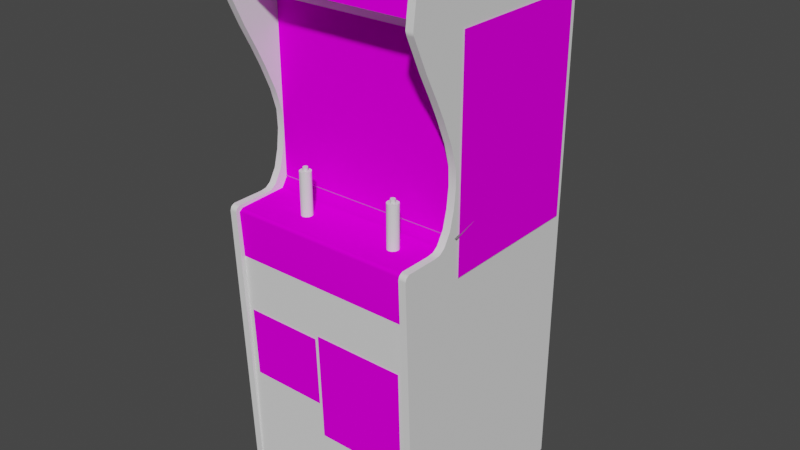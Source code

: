 # Source: warrior.blend  (saved by Blender 2.93.20; exported with 4.5.12 LTS)
import bpy
from mathutils import Matrix  # noqa: F401  (used for matrix-valued properties, if any)

bpy.ops.wm.read_factory_settings(use_empty=True)
scene = bpy.context.scene
scene.name = 'Scene'

# ---- images (referenced by path relative to the original .blend; pixels are not part of the script)
import os
ASSET_DIR = os.environ.get("B2B_ASSET_DIR", "")  # directory of the original .blend (textures are referenced by path, not embedded)
HERE = os.path.dirname(os.path.abspath(__file__))  # packed textures are extracted next to this script under _unpacked/

def load_image(name, relpath, width, height, colorspace="sRGB"):
    """Load a texture the original file referenced (path relative to the .blend, or extracted next to this script)."""
    p = next((c for c in (os.path.join(HERE, relpath), os.path.join(ASSET_DIR, relpath)) if relpath and os.path.exists(c)), "")
    if p:
        img = bpy.data.images.load(p, check_existing=True)
        img.name = name
    else:  # same state as the original file: an image datablock whose file is absent (Cycles renders it pink)
        img = bpy.data.images.new(name, width, height)
        img.source = "FILE"
        img.filepath = "//" + (relpath or name)
    img.colorspace_settings.name = colorspace
    return img
img_01warriormarqueemap_tiff = load_image('01warriormarqueemap.TIFF', '01warriormarqueemap.TIFF', 1024, 1024, 'sRGB')
img_02warriorsnapmap_tiff = load_image('02warriorsnapmap.TIFF', '02warriorsnapmap.TIFF', 1024, 1024, 'sRGB')
img_warriorbezelmap_tiff = load_image('warriorbezelmap.TIFF', 'warriorbezelmap.TIFF', 1024, 1024, 'sRGB')
img_warriormultimap_tiff = load_image('warriormultimap.TIFF', 'warriormultimap.TIFF', 1024, 1024, 'sRGB')
img_warriorsideartmap_tiff = load_image('warriorsideartmap.TIFF', 'warriorsideartmap.TIFF', 1024, 1024, 'sRGB')

# ---- materials (node trees are filled in below, after node groups)
mat_01warriormarqueemat = bpy.data.materials.new('01warriormarqueemat')
mat_01warriormarqueemat.use_transparent_shadow = False
mat_01warriormarqueemat.roughness = 0.8807
mat_01warriormarqueemat.specular_intensity = 0.0
mat_02warriorsnapmat = bpy.data.materials.new('02warriorsnapmat')
mat_02warriorsnapmat.use_transparent_shadow = False
mat_02warriorsnapmat.roughness = 0.8807
mat_02warriorsnapmat.specular_intensity = 0.0
mat_warriorbezelmat = bpy.data.materials.new('warriorbezelmat')
mat_warriorbezelmat.use_transparent_shadow = False
mat_warriorbezelmat.roughness = 0.8807
mat_warriorbezelmat.specular_intensity = 0.0
mat_warriorblack = bpy.data.materials.new('warriorblack')
mat_warriorblack.use_transparent_shadow = False
mat_warriorblack.roughness = 0.8807
mat_warriorblack.specular_intensity = 0.0
mat_warriormultimat = bpy.data.materials.new('warriormultimat')
mat_warriormultimat.use_transparent_shadow = False
mat_warriormultimat.roughness = 0.8807
mat_warriormultimat.specular_intensity = 0.0
mat_warriorwhite = bpy.data.materials.new('warriorwhite')
mat_warriorwhite.use_transparent_shadow = False
mat_warriorwhite.roughness = 0.8807
mat_warriorwhite.specular_intensity = 0.0
mat_warriorglassmat = bpy.data.materials.new('warriorglassmat')
mat_warriorglassmat.use_transparent_shadow = False
mat_warriorglassmat.roughness = 0.8539
mat_warriorglassmat.specular_intensity = 0.3569
mat_warriorred = bpy.data.materials.new('warriorred')
mat_warriorred.use_transparent_shadow = False
mat_warriorred.roughness = 0.7615
mat_warriorred.specular_intensity = 0.3922
mat_warriorsideartmat = bpy.data.materials.new('warriorsideartmat')
mat_warriorsideartmat.use_transparent_shadow = False
mat_warriorsideartmat.roughness = 0.8807
mat_warriorsideartmat.specular_intensity = 0.0

# ---- node groups
ng_auto_smooth = bpy.data.node_groups.new('Auto Smooth', 'GeometryNodeTree')
_s = ng_auto_smooth.interface.new_socket(name='Geometry', in_out='OUTPUT', socket_type='NodeSocketGeometry')
_s = ng_auto_smooth.interface.new_socket(name='Geometry', in_out='INPUT', socket_type='NodeSocketGeometry')
_s = ng_auto_smooth.interface.new_socket(name='Angle', in_out='INPUT', socket_type='NodeSocketFloat')
_s.subtype = 'ANGLE'
_s.min_value = 0.0
_s.max_value = 3.142
ng_auto_smooth.is_modifier = True
_N = ng_auto_smooth.nodes; _L = ng_auto_smooth.links
n0 = _N.new('NodeGroupOutput'); n0.name = 'Group Output'; n0.location = (480, -100)
n1 = _N.new('NodeGroupInput'); n1.name = 'Group Input'; n1.location = (-420, -300)
n2 = _N.new('NodeGroupInput'); n2.name = 'Group Input.001'; n2.location = (-60, -100)
n3 = _N.new('GeometryNodeSetShadeSmooth'); n3.name = 'Set Shade Smooth'; n3.location = (120, -100)
n3.domain = 'EDGE'
n4 = _N.new('GeometryNodeSetShadeSmooth'); n4.name = 'Set Shade Smooth.001'; n4.location = (300, -100)
n5 = _N.new('GeometryNodeInputMeshEdgeAngle'); n5.name = 'Edge Angle'; n5.location = (-420, -220)
n6 = _N.new('GeometryNodeInputEdgeSmooth'); n6.name = 'Is Edge Smooth'; n6.location = (-60, -160)
n7 = _N.new('GeometryNodeInputShadeSmooth'); n7.name = 'Is Face Smooth'; n7.location = (-240, -340)
n8 = _N.new('FunctionNodeBooleanMath'); n8.name = 'Boolean Math'; n8.location = (-60, -220)
n9 = _N.new('FunctionNodeCompare'); n9.name = 'Compare'; n9.location = (-240, -180)
n9.operation = 'LESS_EQUAL'
_L.new(n5.outputs[0], n9.inputs[0])
_L.new(n4.outputs[0], n0.inputs[0])
_L.new(n1.outputs[1], n9.inputs[1])
_L.new(n9.outputs[0], n8.inputs[0])
_L.new(n7.outputs[0], n8.inputs[1])
_L.new(n2.outputs[0], n3.inputs[0])
_L.new(n6.outputs[0], n3.inputs[1])
_L.new(n3.outputs[0], n4.inputs[0])
_L.new(n8.outputs[0], n3.inputs[2])
n0.is_active_output = True

# ---- material node trees
mat_01warriormarqueemat.use_nodes = True; mat_01warriormarqueemat.node_tree.nodes.clear()
_N = mat_01warriormarqueemat.node_tree.nodes; _L = mat_01warriormarqueemat.node_tree.links
n0 = _N.new('ShaderNodeBsdfPrincipled'); n0.name = 'Principled BSDF'; n0.location = (10, 300)
n0.distribution = 'GGX'
n0.subsurface_method = 'BURLEY'
n0.inputs[2].default_value = 0.8807
n0.inputs[3].default_value = 1.45
n0.inputs[13].default_value = 0.0
n0.inputs[27].default_value = (0.0, 0.0, 0.0, 1.0)
n0.inputs[28].default_value = 1.0
n1 = _N.new('ShaderNodeOutputMaterial'); n1.name = 'Material Output'; n1.location = (300, 300)
n2 = _N.new('ShaderNodeTexImage'); n2.name = 'Image Texture'; n2.location = (-300, 600)
n2.image = img_01warriormarqueemap_tiff
_L.new(n0.outputs[0], n1.inputs[0])
_L.new(n2.outputs[0], n0.inputs[0])
n1.is_active_output = True
mat_02warriorsnapmat.use_nodes = True; mat_02warriorsnapmat.node_tree.nodes.clear()
_N = mat_02warriorsnapmat.node_tree.nodes; _L = mat_02warriorsnapmat.node_tree.links
n0 = _N.new('ShaderNodeBsdfPrincipled'); n0.name = 'Principled BSDF'; n0.location = (10, 300)
n0.distribution = 'GGX'
n0.subsurface_method = 'BURLEY'
n0.inputs[2].default_value = 0.8807
n0.inputs[3].default_value = 1.45
n0.inputs[13].default_value = 0.0
n0.inputs[27].default_value = (0.0, 0.0, 0.0, 1.0)
n0.inputs[28].default_value = 1.0
n1 = _N.new('ShaderNodeOutputMaterial'); n1.name = 'Material Output'; n1.location = (300, 300)
n2 = _N.new('ShaderNodeTexImage'); n2.name = 'Image Texture'; n2.location = (-300, 600)
n2.image = img_02warriorsnapmap_tiff
_L.new(n0.outputs[0], n1.inputs[0])
_L.new(n2.outputs[0], n0.inputs[0])
n1.is_active_output = True
mat_warriorbezelmat.use_nodes = True; mat_warriorbezelmat.node_tree.nodes.clear()
_N = mat_warriorbezelmat.node_tree.nodes; _L = mat_warriorbezelmat.node_tree.links
n0 = _N.new('ShaderNodeBsdfPrincipled'); n0.name = 'Principled BSDF'; n0.location = (10, 300)
n0.distribution = 'GGX'
n0.subsurface_method = 'BURLEY'
n0.inputs[2].default_value = 0.8807
n0.inputs[3].default_value = 1.45
n0.inputs[13].default_value = 0.0
n0.inputs[27].default_value = (0.0, 0.0, 0.0, 1.0)
n0.inputs[28].default_value = 1.0
n1 = _N.new('ShaderNodeOutputMaterial'); n1.name = 'Material Output'; n1.location = (300, 300)
n2 = _N.new('ShaderNodeTexImage'); n2.name = 'Image Texture'; n2.location = (-300, 600)
n2.image = img_warriorbezelmap_tiff
_L.new(n0.outputs[0], n1.inputs[0])
_L.new(n2.outputs[0], n0.inputs[0])
n1.is_active_output = True
mat_warriorblack.use_nodes = True; mat_warriorblack.node_tree.nodes.clear()
_N = mat_warriorblack.node_tree.nodes; _L = mat_warriorblack.node_tree.links
n0 = _N.new('ShaderNodeBsdfPrincipled'); n0.name = 'Principled BSDF'; n0.location = (10, 300)
n0.distribution = 'GGX'
n0.subsurface_method = 'BURLEY'
n0.inputs[2].default_value = 0.8807
n0.inputs[3].default_value = 1.45
n0.inputs[13].default_value = 0.0
n0.inputs[27].default_value = (0.0, 0.0, 0.0, 1.0)
n0.inputs[28].default_value = 1.0
n1 = _N.new('ShaderNodeOutputMaterial'); n1.name = 'Material Output'; n1.location = (300, 300)
_L.new(n0.outputs[0], n1.inputs[0])
n1.is_active_output = True
mat_warriormultimat.use_nodes = True; mat_warriormultimat.node_tree.nodes.clear()
_N = mat_warriormultimat.node_tree.nodes; _L = mat_warriormultimat.node_tree.links
n0 = _N.new('ShaderNodeBsdfPrincipled'); n0.name = 'Principled BSDF'; n0.location = (10, 300)
n0.distribution = 'GGX'
n0.subsurface_method = 'BURLEY'
n0.inputs[2].default_value = 0.8807
n0.inputs[3].default_value = 1.45
n0.inputs[13].default_value = 0.0
n0.inputs[27].default_value = (0.0, 0.0, 0.0, 1.0)
n0.inputs[28].default_value = 1.0
n1 = _N.new('ShaderNodeOutputMaterial'); n1.name = 'Material Output'; n1.location = (300, 300)
n2 = _N.new('ShaderNodeTexImage'); n2.name = 'Image Texture'; n2.location = (-300, 600)
n2.image = img_warriormultimap_tiff
_L.new(n0.outputs[0], n1.inputs[0])
_L.new(n2.outputs[0], n0.inputs[0])
n1.is_active_output = True
mat_warriorwhite.use_nodes = True; mat_warriorwhite.node_tree.nodes.clear()
_N = mat_warriorwhite.node_tree.nodes; _L = mat_warriorwhite.node_tree.links
n0 = _N.new('ShaderNodeBsdfPrincipled'); n0.name = 'Principled BSDF'; n0.location = (10, 300)
n0.distribution = 'GGX'
n0.subsurface_method = 'BURLEY'
n0.inputs[2].default_value = 0.8807
n0.inputs[3].default_value = 1.45
n0.inputs[13].default_value = 0.0
n0.inputs[27].default_value = (0.0, 0.0, 0.0, 1.0)
n0.inputs[28].default_value = 1.0
n1 = _N.new('ShaderNodeOutputMaterial'); n1.name = 'Material Output'; n1.location = (300, 300)
_L.new(n0.outputs[0], n1.inputs[0])
n1.is_active_output = True
mat_warriorglassmat.use_nodes = True; mat_warriorglassmat.node_tree.nodes.clear()
_N = mat_warriorglassmat.node_tree.nodes; _L = mat_warriorglassmat.node_tree.links
n0 = _N.new('ShaderNodeBsdfPrincipled'); n0.name = 'Principled BSDF'; n0.location = (10, 300)
n0.distribution = 'GGX'
n0.subsurface_method = 'BURLEY'
n0.inputs[2].default_value = 0.8539
n0.inputs[3].default_value = 1.45
n0.inputs[4].default_value = 0.15
n0.inputs[13].default_value = 0.3569
n0.inputs[27].default_value = (0.0, 0.0, 0.0, 1.0)
n0.inputs[28].default_value = 1.0
n1 = _N.new('ShaderNodeOutputMaterial'); n1.name = 'Material Output'; n1.location = (300, 300)
_L.new(n0.outputs[0], n1.inputs[0])
n1.is_active_output = True
mat_warriorred.use_nodes = True; mat_warriorred.node_tree.nodes.clear()
_N = mat_warriorred.node_tree.nodes; _L = mat_warriorred.node_tree.links
n0 = _N.new('ShaderNodeBsdfPrincipled'); n0.name = 'Principled BSDF'; n0.location = (10, 300)
n0.distribution = 'GGX'
n0.subsurface_method = 'BURLEY'
n0.inputs[2].default_value = 0.7615
n0.inputs[3].default_value = 1.45
n0.inputs[13].default_value = 0.3922
n0.inputs[27].default_value = (0.0, 0.0, 0.0, 1.0)
n0.inputs[28].default_value = 1.0
n1 = _N.new('ShaderNodeOutputMaterial'); n1.name = 'Material Output'; n1.location = (300, 300)
_L.new(n0.outputs[0], n1.inputs[0])
n1.is_active_output = True
mat_warriorsideartmat.use_nodes = True; mat_warriorsideartmat.node_tree.nodes.clear()
_N = mat_warriorsideartmat.node_tree.nodes; _L = mat_warriorsideartmat.node_tree.links
n0 = _N.new('ShaderNodeBsdfPrincipled'); n0.name = 'Principled BSDF'; n0.location = (10, 300)
n0.distribution = 'GGX'
n0.subsurface_method = 'BURLEY'
n0.inputs[2].default_value = 0.8807
n0.inputs[3].default_value = 1.45
n0.inputs[13].default_value = 0.0
n0.inputs[27].default_value = (0.0, 0.0, 0.0, 1.0)
n0.inputs[28].default_value = 1.0
n1 = _N.new('ShaderNodeOutputMaterial'); n1.name = 'Material Output'; n1.location = (300, 300)
n2 = _N.new('ShaderNodeTexImage'); n2.name = 'Image Texture'; n2.location = (-300, 600)
n2.image = img_warriorsideartmap_tiff
_L.new(n0.outputs[0], n1.inputs[0])
_L.new(n2.outputs[0], n0.inputs[0])
n1.is_active_output = True

# ---- world
world_world = bpy.data.worlds.new('World'); scene.world = world_world
world_world.use_nodes = True; world_world.node_tree.nodes.clear()
_N = world_world.node_tree.nodes; _L = world_world.node_tree.links
n0 = _N.new('ShaderNodeOutputWorld'); n0.name = 'World Output'; n0.location = (300, 300)
n1 = _N.new('ShaderNodeBackground'); n1.name = 'Background'; n1.location = (10, 300)
n1.inputs[0].default_value = (0.05088, 0.05088, 0.05088, 1.0)
_L.new(n1.outputs[0], n0.inputs[0])
n0.is_active_output = True
world_world.color = (0.05088, 0.05088, 0.05088)
world_world.use_sun_shadow = False
world_world.sun_shadow_jitter_overblur = 0.0

# ---- meshes
me_warrior = bpy.data.meshes.new('warrior')
me_warrior.from_pydata([(-0.3119, 0.4947, 0.1264), (0.2936, 0.4947, 0.1264), (0.2936, 0.6078, 0.1108), (-0.3119, 0.6078, 0.1108), (0.2772, -0.1486, -0.4787), (-0.3043, -0.1486, -0.4787), (-0.3043, -0.1995, -0.1128), (0.2772, -0.1995, -0.1128), (-0.317, -0.1511, -0.01975), (0.2925, -0.1511, -0.01975), (0.2925, 0.4533, -0.01684), (-0.317, 0.4533, -0.01684), (0.295, -1.101, 0.141), (0.2947, -0.3013, 0.1606), (0.2845, -1.101, -0.5245), (0.2845, -1.101, 0.1439), (0.2845, -0.1555, 0.1814), (0.3074, -1.101, 0.1439), (-0.305, -1.101, 0.1439), (-0.305, -1.101, -0.5245), (-0.3235, -1.1, -0.5027), (-0.3148, 0.5249, -0.5107), (-0.305, 0.1551, 0.004253), (-0.305, -0.122, 0.02571), (0.2845, 0.1551, 0.004253), (0.2845, -0.122, 0.02571), (0.3019, -1.1, -0.5027), (-0.3174, -1.101, 0.141), (-0.3148, 0.6078, 0.1108), (0.2947, 0.6078, 0.1108), (0.3019, 0.5249, -0.5107), (0.2889, -0.3257, -0.4787), (-0.2988, -0.3257, -0.4787), (-0.2988, -0.453, -0.008111), (0.2889, -0.453, -0.008111), (-0.3123, 0.2933, -0.4878), (0.2896, 0.2933, -0.4878), (0.2896, 0.3042, -0.02957), (-0.3123, 0.3042, -0.02957), (0.2845, 0.0318, -0.01757), (-0.305, -0.1555, 0.1814), (-0.305, -0.1377, 0.06462), (-0.305, 0.2304, 0.03662), (0.3019, 0.4947, 0.1264), (-0.3123, 0.4947, 0.1264), (-0.3123, 0.4107, -0.03175), (0.3019, 0.4107, -0.03175), (-0.1323, -0.1497, 0.09299), (-0.1235, -0.1497, 0.09044), (-0.1414, -0.1497, 0.05953), (-0.1479, -0.1497, 0.06608), (-0.1479, -0.01366, 0.06608), (0.1772, -0.1497, 0.05698), (0.1685, -0.1497, 0.05953), (0.1863, -0.1497, 0.09044), (0.1928, -0.1497, 0.08389), (-0.1323, -0.01366, 0.05698), (-0.1235, -0.01366, 0.05953), (-0.1235, -0.1497, 0.05953), (-0.1479, -0.01366, 0.08389), (-0.1504, -0.01366, 0.0748), (-0.1504, -0.1497, 0.0748), (0.1685, -0.01366, 0.09044), (0.1619, -0.01366, 0.08389), (0.1619, -0.1497, 0.08389), (0.1954, -0.01366, 0.0748), (0.3074, -0.03039, -0.01029), (0.2845, -0.03039, -0.01029), (0.3074, -0.1377, 0.1672), (0.3074, -0.1377, 0.06462), (0.2845, -0.1377, 0.06462), (0.2845, 0.2304, 0.03662), (-0.305, 0.08889, -0.01502), (-0.305, 0.0318, -0.01757), (-0.117, -0.01366, 0.08389), (0.1772, -0.01366, 0.05698), (0.1928, -0.01366, 0.08389), (-0.305, 0.6278, 0.1184), (-0.305, 0.4795, 0.1563), (0.2845, 0.5387, -0.5314), (0.2845, 0.6278, 0.1184), (0.3074, 0.6278, 0.1184), (0.3074, 0.4795, 0.1563), (0.2845, 0.6046, 0.1395), (0.3074, 0.2918, 0.0668), (0.2845, 0.4795, 0.1563), (-0.117, -0.1497, 0.06608), (0.1685, -0.1497, 0.09044), (0.3074, 0.08889, -0.01502), (0.2845, 0.08889, -0.01502), (-0.305, 0.2918, 0.0668), (-0.3279, 0.4795, 0.1563), (-0.3279, -0.122, 0.02571), (-0.3279, -0.1377, 0.06462), (-0.305, 0.5387, -0.5314), (0.3074, 0.5387, -0.5314), (0.2845, -0.08421, 0.003526), (-0.3279, -0.1377, 0.1672), (0.2845, -0.1377, 0.1672), (0.3074, -0.1555, 0.1814), (-0.3279, -0.03039, -0.01029), (-0.305, -0.03039, -0.01029), (-0.1323, -0.138, 0.06717), (-0.1377, -0.138, 0.06935), (-0.1323, -0.138, 0.0828), (-0.1268, -0.138, 0.08026), (-0.1268, -0.002022, 0.08026), (-0.1403, -0.138, 0.0748), (-0.305, -0.08421, 0.003526), (-0.1479, -0.1497, 0.08389), (0.1954, -0.1497, 0.0748), (0.1928, -0.1497, 0.06608), (0.1928, -0.01366, 0.06608), (-0.1268, -0.002022, 0.06935), (-0.1377, -0.002022, 0.06935), (-0.305, 0.3635, 0.1046), (0.2845, 0.4664, 0.1526), (0.2845, 0.3635, 0.1046), (-0.117, -0.1497, 0.08389), (-0.1144, -0.1497, 0.0748), (0.1619, -0.1497, 0.06608), (0.1594, -0.1497, 0.0748), (0.1594, -0.01366, 0.0748), (-0.1323, -0.01366, 0.09299), (-0.1414, -0.01366, 0.09044), (-0.1414, -0.1497, 0.09044), (-0.1414, -0.01366, 0.05953), (0.1863, -0.01366, 0.05953), (0.1619, -0.01366, 0.06608), (-0.117, -0.01366, 0.06608), (0.1863, -0.01366, 0.09044), (0.1772, -0.01366, 0.09299), (0.1772, -0.1497, 0.09299), (-0.1246, -0.138, 0.0748), (-0.1268, -0.138, 0.06935), (-0.1377, -0.138, 0.08026), (0.3074, 0.4664, 0.1526), (-0.305, 0.4664, 0.1526), (0.3074, 0.6206, 0.1323), (-0.305, 0.6046, 0.1395), (-0.305, 0.6206, 0.1323), (-0.305, -0.1348, 0.04316), (0.2845, 0.6206, 0.1323), (-0.305, -0.1377, 0.1672), (0.3074, -0.1446, 0.1777), (0.2845, -0.1348, 0.04316), (0.1863, -0.1497, 0.05953), (-0.1323, -0.1497, 0.05698), (-0.1377, -0.002022, 0.08026), (-0.1246, -0.002022, 0.0748), (0.2845, 0.2918, 0.0668), (0.2845, -0.1446, 0.1777), (0.1685, -0.01366, 0.05953), (-0.1144, -0.01366, 0.0748), (-0.1235, -0.01366, 0.09044), (-0.1403, -0.002022, 0.0748), (-0.1323, -0.002022, 0.0828), (-0.1323, -0.002022, 0.06717), (-0.305, -0.1446, 0.1777), (0.2943, -0.1438, -0.0008377), (-0.3188, -0.1438, -0.0008377), (-0.3163, -0.1489, 0.1559), (0.2947, -0.1137, -0.01975), (-0.3185, -0.1137, -0.01975), (-0.3159, -0.158, 0.169), (0.2947, -0.158, 0.169), (-0.3177, -0.3013, 0.1606), (-0.3017, 0.2965, -0.4787), (0.2929, 0.01725, -0.4787), (-0.3017, 0.01725, -0.4787), (-0.3017, -0.262, -0.4787), (0.2841, -0.08021, -0.03866), (0.2841, 0.3009, -0.02884), (0.2841, 0.3009, -0.502), (-0.3014, 0.3009, -0.02884), (-0.3014, -0.08021, -0.03866), (-0.3014, 0.006342, -0.502), (-0.3014, -0.3126, -0.02884), (-0.3014, -0.3126, -0.502), (-0.3014, 0.007069, -0.502), (0.2841, -0.07948, -0.03866), (0.2841, 0.007069, -0.502), (0.2841, -0.3126, -0.502), (0.2841, 0.006342, -0.502), (-0.3014, 0.3009, -0.502), (-0.02644, -0.809, 0.1486), (0.2652, -0.809, 0.1486), (0.2652, -0.4599, 0.1599), (-0.02644, -0.4599, 0.1599), (0.2929, 0.2965, -0.4787), (0.2929, -0.262, -0.4787), (-0.3014, -0.07948, -0.03866), (0.2841, -0.3126, -0.02884), (-0.2861, -0.6984, 0.1512), (-0.03662, -0.6984, 0.1512), (-0.03662, -0.4733, 0.1599), (-0.2861, -0.4733, 0.1599), (0.2939, -0.1489, 0.1559), (-0.3279, 0.1551, 0.004253), (-0.3279, 0.6278, 0.1184), (-0.3279, 0.5387, -0.5314), (-0.3279, -1.101, 0.1439), (0.3074, 0.1551, 0.004253), (0.3074, -0.122, 0.02571), (0.3074, -1.101, -0.5245), (-0.3279, -1.101, -0.5245), (-0.3279, 0.0318, -0.01757), (0.3074, -0.08421, 0.003526), (-0.3279, -0.1555, 0.1814), (0.3074, 0.2304, 0.03662), (-0.3279, 0.2304, 0.03662), (0.3074, 0.0318, -0.01757), (-0.3279, -0.08421, 0.003526), (-0.3279, 0.3635, 0.1046), (-0.3279, 0.4664, 0.1526), (0.3074, 0.3635, 0.1046), (-0.3279, 0.08889, -0.01502), (0.3074, 0.6046, 0.1395), (0.3074, -0.1348, 0.04316), (-0.3279, 0.6046, 0.1395), (-0.3279, -0.1348, 0.04316), (-0.3279, 0.6206, 0.1323), (-0.3279, 0.2918, 0.0668), (-0.3279, -0.1446, 0.1777), (-0.3275, -0.1111, -0.0172), (0.3147, -0.1111, -0.0172), (0.2939, 0.0198, -0.4838), (-0.3068, 0.0198, -0.4838), (0.1827, -0.138, 0.06935), (0.1772, -0.002022, 0.0828), (0.1718, -0.138, 0.08026), (0.1772, -0.138, 0.06717), (0.1718, -0.138, 0.06935), (0.1718, -0.002022, 0.06935), (0.1827, -0.138, 0.08026), (0.1852, -0.138, 0.0748), (0.1696, -0.138, 0.0748), (0.1718, -0.002022, 0.08026), (0.1827, -0.002022, 0.08026), (0.1827, -0.002022, 0.06935), (0.1772, -0.138, 0.0828), (0.1696, -0.002022, 0.0748), (0.1852, -0.002022, 0.0748), (0.1772, -0.002022, 0.06717), (-0.329, 0.4435, -0.03248), (-0.329, 0.4435, -0.5114), (-0.329, -0.234, -0.5114), (-0.329, -0.234, -0.03248), (0.311, 0.4435, -0.03248), (0.311, -0.234, -0.03248), (0.311, -0.234, -0.5114), (0.311, 0.4435, -0.5114)], [], [(10, 11, 8, 9), (70, 98, 68, 69), (107, 135, 148, 155), (30, 26, 20, 21), (79, 14, 15), (18, 19, 94), (137, 78, 91, 214), (30, 21, 28, 29), (94, 77, 22), (18, 94, 23), (24, 80, 79), (25, 79, 15), (201, 205, 19, 18), (94, 19, 205, 200), (166, 13, 165, 164), (238, 229, 240, 234), (45, 46, 43, 44), (94, 101, 108), (67, 39, 79), (16, 70, 15), (40, 18, 41), (24, 71, 80), (77, 90, 42), (242, 238, 234, 235), (166, 27, 12, 13), (99, 144, 151, 16), (75, 127, 146, 52), (246, 247, 244, 245), (157, 113, 134, 102), (105, 133, 149, 106), (65, 76, 55, 110), (168, 189, 167, 169), (229, 237, 230, 240), (82, 217, 83, 85), (94, 108, 23), (94, 72, 73), (76, 130, 54, 55), (112, 75, 63, 76), (6, 7, 4, 5), (237, 241, 236, 230), (37, 38, 35, 36), (235, 228, 239, 242), (51, 126, 49, 50), (90, 115, 213, 222), (15, 14, 204, 17), (219, 91, 78, 139), (66, 211, 39, 67), (33, 34, 31, 32), (67, 96, 207, 66), (48, 118, 74, 154), (95, 204, 14, 79), (153, 74, 118, 119), (25, 96, 79), (93, 97, 143, 41), (170, 190, 168, 169), (150, 71, 209, 84), (239, 233, 237, 238), (57, 129, 86, 58), (100, 212, 108, 101), (77, 94, 200, 199), (198, 216, 72, 22), (84, 215, 117, 150), (101, 73, 206, 100), (111, 146, 127, 112), (203, 207, 96, 25), (117, 116, 80), (23, 108, 212, 92), (63, 122, 121, 64), (114, 157, 102, 103), (132, 54, 130, 131), (59, 123, 74), (187, 188, 185, 186), (75, 128, 63), (129, 56, 74), (63, 131, 76), (131, 62, 87, 132), (97, 223, 158, 143), (94, 22, 72), (222, 210, 42, 90), (125, 47, 123, 124), (77, 137, 115), (39, 89, 79), (89, 39, 211, 88), (77, 139, 78), (18, 40, 208, 201), (250, 251, 248, 249), (18, 23, 141), (53, 120, 128, 152), (85, 83, 80), (40, 41, 143), (228, 231, 243, 239), (16, 15, 17, 99), (145, 25, 15), (16, 98, 70), (89, 24, 79), (94, 73, 101), (122, 128, 120, 121), (152, 75, 52, 53), (96, 67, 79), (41, 141, 220, 93), (149, 113, 106), (112, 65, 110, 111), (83, 142, 80), (50, 61, 60, 51), (150, 117, 80), (124, 59, 109, 125), (69, 218, 145, 70), (77, 42, 22), (16, 151, 98), (92, 220, 141, 23), (199, 221, 140, 77), (77, 140, 139), (75, 152, 128), (114, 148, 106, 113), (51, 60, 59), (215, 136, 116, 117), (154, 123, 47, 48), (22, 42, 210, 198), (129, 153, 119, 86), (153, 129, 74), (131, 130, 76), (81, 95, 79, 80), (65, 112, 76), (56, 126, 51), (112, 127, 75), (129, 57, 56), (59, 124, 123), (113, 149, 133, 134), (128, 122, 63), (63, 62, 131), (123, 154, 74), (126, 56, 147, 49), (114, 155, 148), (58, 147, 56, 57), (148, 156, 106), (113, 157, 114), (40, 143, 158), (70, 145, 15), (216, 206, 73, 72), (195, 196, 193, 194), (232, 236, 241, 233), (116, 85, 80), (80, 142, 138, 81), (18, 141, 41), (77, 115, 90), (71, 150, 80), (77, 78, 137), (160, 159, 162, 163), (165, 197, 161, 164), (226, 227, 224, 225), (161, 197, 159, 160), (40, 158, 223, 208), (61, 109, 59, 60), (176, 184, 174, 175), (179, 191, 177, 178), (182, 192, 180, 181), (56, 51, 59, 74), (136, 82, 85, 116), (233, 243, 231, 232), (198, 199, 200), (92, 200, 201), (95, 81, 202), (17, 95, 203), (17, 204, 95), (200, 205, 201), (100, 206, 200), (95, 66, 207), (99, 17, 69), (208, 93, 201), (81, 84, 209), (198, 210, 199), (95, 88, 211), (92, 212, 200), (95, 207, 203), (213, 214, 199), (95, 202, 88), (81, 136, 215), (206, 216, 200), (81, 217, 82), (17, 203, 218), (91, 219, 199), (99, 69, 68), (220, 92, 201), (208, 97, 93), (216, 198, 200), (95, 211, 66), (212, 100, 200), (219, 221, 199), (222, 213, 199), (81, 209, 202), (208, 223, 97), (81, 138, 217), (99, 68, 144), (93, 220, 201), (214, 91, 199), (17, 218, 69), (81, 215, 84), (81, 82, 136), (210, 222, 199), (173, 183, 171, 172), (103, 107, 155, 114), (25, 145, 218, 203), (217, 138, 142, 83), (202, 209, 71, 24), (135, 104, 156, 148), (24, 89, 88, 202), (115, 137, 214, 213), (233, 241, 237), (242, 239, 238), (139, 140, 221, 219), (239, 243, 233), (106, 156, 104, 105), (237, 229, 238), (64, 87, 62, 63), (98, 151, 144, 68), (2, 3, 0, 1)])
me_warrior.polygons.foreach_set('use_smooth', [True] * 216)
me_warrior.polygons.foreach_set('material_index', [2, 3, 3, 3, 3, 3, 3, 3, 3, 3, 3, 3, 3, 3, 4, 7, 3, 3, 3, 3, 3, 3, 3, 7, 3, 3, 3, 8, 3, 3, 3, 4, 7, 3, 3, 3, 3, 3, 1, 7, 3, 7, 3, 3, 3, 3, 3, 3, 3, 3, 3, 3, 3, 3, 4, 3, 7, 3, 3, 3, 3, 3, 3, 3, 3, 3, 3, 3, 3, 3, 3, 4, 3, 3, 3, 3, 3, 3, 3, 3, 3, 3, 3, 3, 3, 8, 3, 3, 3, 3, 7, 3, 3, 3, 3, 3, 3, 3, 3, 3, 3, 3, 3, 3, 3, 3, 3, 3, 3, 3, 3, 3, 3, 3, 3, 3, 3, 3, 3, 3, 3, 3, 3, 3, 3, 3, 3, 3, 3, 3, 3, 3, 3, 3, 3, 3, 3, 3, 3, 4, 7, 3, 3, 3, 3, 3, 3, 4, 4, 6, 4, 3, 3, 4, 4, 4, 3, 3, 7, 5, 5, 5, 5, 5, 5, 5, 5, 5, 5, 5, 5, 5, 5, 5, 5, 5, 5, 5, 5, 5, 5, 5, 5, 5, 5, 5, 5, 5, 5, 5, 5, 5, 5, 5, 5, 5, 5, 5, 5, 4, 3, 3, 3, 3, 3, 3, 3, 7, 7, 3, 7, 3, 7, 3, 3, 0])
_uv = me_warrior.uv_layers.new(name='UVMap')
_uv.uv.foreach_set('vector', [1.011, 0.9996, -0.01072, 0.9996, -0.01072, -0.06653, 1.011, -0.06653, 2.872, -4.702, 13.13, -4.702, 13.13, -4.702, 2.872, -4.702, 0.2963, 0.2879, 0.3019, 0.2795, 0.3019, 0.4274, 0.2963, 0.433, 1.387, 0.7065, -0.2284, 0.7093, -0.2284, 1.005, 1.387, 1.005, -56.71, 62.94, -56.03, -101.0, 10.8, -101.0, 10.8, -101.0, -56.03, -101.0, -56.71, 62.94, 11.67, 55.68, 12.04, 56.99, 12.04, 56.99, 11.67, 55.68, 1.387, 0.7065, 1.387, 1.005, 1.471, 1.019, 1.471, 0.7261, -56.71, 62.94, 8.25, 71.85, -3.162, 24.56, 10.8, -101.0, -56.71, 62.94, -0.9987, -3.142, -3.162, 24.56, 8.25, 71.85, -56.71, 62.94, -0.9987, -3.142, -56.71, 62.94, 10.8, -101.0, 10.8, -101.0, -56.03, -101.0, -56.03, -101.0, 10.8, -101.0, -56.71, 62.94, -56.03, -101.0, -56.03, -101.0, -56.71, 62.94, 0.000447, 0.000447, 1.008, 0.000447, 1.008, 0.1428, 0.003238, 0.1428, 0.8209, 0.4274, 0.8126, 0.4246, 0.8126, 0.2767, 0.8209, 0.2795, 1.214, 1.016, 1.214, 0.7205, 1.357, 0.7233, 1.357, 1.019, -56.71, 62.94, -4.602, 5.995, -3.212, 0.6451, -4.602, 5.995, -5.333, 12.24, -56.71, 62.94, 14.55, -6.508, 2.872, -4.702, 10.8, -101.0, 14.55, -6.508, 10.8, -101.0, 2.872, -4.702, -3.162, 24.56, 0.06743, 32.07, 8.25, 71.85, 8.25, 71.85, 3.095, 38.25, 0.06743, 32.07, 0.8237, 0.433, 0.8209, 0.4274, 0.8209, 0.2795, 0.8237, 0.2879, 0.000447, 0.000447, 0.000447, -0.8396, 1.008, -0.8396, 1.008, 0.000447, 14.55, -6.508, 14.19, -5.394, 14.19, -5.394, 14.55, -6.508, 0.8126, 0.4442, 0.8265, 0.4414, 0.8265, 0.2935, 0.8126, 0.2963, 0.000447, 0.003238, 0.9996, 0.003238, 0.9996, 0.9996, 0.000447, 0.9996, 0.3102, 0.4442, 0.3186, 0.4414, 0.3186, 0.2935, 0.3102, 0.2963, 0.3186, 0.2795, 0.3214, 0.2879, 0.3214, 0.433, 0.3186, 0.4274, 0.8405, 0.4219, 0.8377, 0.4107, 0.8377, 0.2628, 0.8405, 0.2739, 0.98, 0.4888, 0.98, 0.7568, 0.000447, 0.7568, 0.000447, 0.4888, 0.8126, 0.4246, 0.8042, 0.4274, 0.8042, 0.2795, 0.8126, 0.2767, 12.04, 56.99, 10.39, 69.5, 10.39, 69.5, 12.04, 56.99, -56.71, 62.94, -3.212, 0.6451, -0.9987, -3.142, -56.71, 62.94, -5.073, 17.93, -5.333, 12.24, 0.8377, 0.4107, 0.8265, 0.3995, 0.8265, 0.2544, 0.8377, 0.2628, 0.8377, 0.433, 0.8126, 0.4442, 0.7875, 0.4107, 0.8377, 0.4107, 0.05068, 0.05068, 0.9493, 0.05068, 0.9493, 0.9493, 0.05068, 0.9493, 0.8042, 0.4274, 0.8014, 0.433, 0.8014, 0.2879, 0.8042, 0.2795, 1.005, 0.7261, 1.005, 1.016, 0.994, 1.005, 0.994, 0.7149, 0.8237, 0.2879, 0.8209, 0.2935, 0.8209, 0.4414, 0.8237, 0.433, 0.2851, 0.433, 0.2963, 0.4414, 0.2963, 0.2935, 0.2851, 0.2851, 3.095, 38.25, 6.883, 45.4, 6.883, 45.4, 3.095, 38.25, 10.8, -101.0, -56.03, -101.0, -56.03, -101.0, 10.8, -101.0, 10.39, 69.5, 12.04, 56.99, 12.04, 56.99, 10.39, 69.5, -4.602, 5.995, -5.333, 12.24, -5.333, 12.24, -4.602, 5.995, 0.4163, 1.011, 0.4163, 0.7261, 0.5419, 0.7149, 0.5419, 0.9996, -4.602, 5.995, -3.212, 0.6451, -3.212, 0.6451, -4.602, 5.995, 0.3242, 0.2544, 0.3326, 0.2628, 0.3326, 0.4107, 0.3242, 0.3995, -56.71, 62.94, -56.03, -101.0, -56.03, -101.0, -56.71, 62.94, 0.3381, 0.4219, 0.3326, 0.4107, 0.3326, 0.2628, 0.3381, 0.2739, -0.9987, -3.142, -3.212, 0.6451, -56.71, 62.94, 2.872, -4.702, 13.13, -4.702, 13.13, -4.702, 2.872, -4.702, 0.000447, 0.86, 0.98, 0.86, 0.98, 0.5921, 0.000447, 0.5921, 3.095, 38.25, 0.06743, 32.07, 0.06743, 32.07, 3.095, 38.25, 0.8209, 0.4414, 0.8042, 0.4414, 0.8042, 0.4274, 0.8209, 0.4274, 0.3242, 0.4414, 0.3326, 0.433, 0.3326, 0.2851, 0.3242, 0.2935, -4.602, 5.995, -3.212, 0.6451, -3.212, 0.6451, -4.602, 5.995, 8.25, 71.85, -56.71, 62.94, -56.71, 62.94, 8.25, 71.85, -3.162, 24.56, -5.073, 17.93, -5.073, 17.93, -3.162, 24.56, 3.095, 38.25, 6.88, 45.4, 6.88, 45.4, 3.095, 38.25, -4.602, 5.995, -5.333, 12.24, -5.333, 12.24, -4.602, 5.995, 0.8377, 0.2851, 0.8265, 0.2935, 0.8265, 0.4414, 0.8377, 0.433, -0.9987, -3.142, -3.212, 0.6451, -3.212, 0.6451, -0.9987, -3.142, 6.88, 45.4, 11.67, 55.68, 8.25, 71.85, -0.9987, -3.142, -3.212, 0.6451, -3.212, 0.6451, -0.9987, -3.142, 0.7875, 0.4107, 0.7847, 0.4219, 0.7847, 0.2739, 0.7875, 0.2628, 0.3019, 0.4414, 0.3102, 0.4442, 0.3102, 0.2963, 0.3019, 0.2935, 0.8126, 0.2516, 0.8265, 0.2544, 0.8265, 0.3995, 0.8126, 0.3967, 0.2851, 0.4107, 0.3102, 0.3967, 0.3326, 0.4107, 0.3521, 0.7484, 0.3521, 0.8795, 0.003238, 0.8795, 0.003238, 0.7484, 0.8126, 0.4442, 0.7875, 0.433, 0.7875, 0.4107, 0.3326, 0.433, 0.3102, 0.4442, 0.3326, 0.4107, 0.7875, 0.4107, 0.8126, 0.3967, 0.8377, 0.4107, 0.8126, 0.3967, 0.7986, 0.3995, 0.7986, 0.2544, 0.8126, 0.2516, 13.13, -4.702, 14.19, -5.394, 14.19, -5.394, 13.13, -4.702, -56.71, 62.94, -3.162, 24.56, -5.073, 17.93, 3.095, 38.25, 0.06743, 32.07, 0.06743, 32.07, 3.095, 38.25, 0.2963, 0.2544, 0.3102, 0.2516, 0.3102, 0.3967, 0.2963, 0.3995, 8.25, 71.85, 11.67, 55.68, 6.883, 45.4, -5.333, 12.24, -5.073, 17.93, -56.71, 62.94, -5.073, 17.93, -5.333, 12.24, -5.333, 12.24, -5.073, 17.93, 8.25, 71.85, 10.39, 69.5, 12.04, 56.99, 10.8, -101.0, 14.55, -6.508, 14.55, -6.508, 10.8, -101.0, 0.9996, 0.000447, 0.9996, 0.9996, 0.000447, 0.9996, 0.000447, 0.000447, 10.8, -101.0, -0.9987, -3.142, 0.7456, -4.417, 0.7986, 0.2935, 0.7875, 0.2851, 0.7875, 0.433, 0.7986, 0.4414, 12.04, 56.99, 10.39, 69.5, 8.25, 71.85, 14.55, -6.508, 2.872, -4.702, 13.13, -4.702, 0.8209, 0.2935, 0.8126, 0.2963, 0.8126, 0.4442, 0.8209, 0.4414, 14.55, -6.508, 10.8, -101.0, 10.8, -101.0, 14.55, -6.508, 0.7456, -4.417, -0.9987, -3.142, 10.8, -101.0, 14.55, -6.508, 13.13, -4.702, 2.872, -4.702, -5.073, 17.93, -3.162, 24.56, -56.71, 62.94, -56.71, 62.94, -5.333, 12.24, -4.602, 5.995, 0.7847, 0.4219, 0.7875, 0.433, 0.7875, 0.2851, 0.7847, 0.2739, 0.7986, 0.4414, 0.8126, 0.4442, 0.8126, 0.2963, 0.7986, 0.2935, -3.212, 0.6451, -4.602, 5.995, -56.71, 62.94, 2.872, -4.702, 0.7456, -4.417, 0.7456, -4.417, 2.872, -4.702, 0.3214, 0.433, 0.3186, 0.4414, 0.3186, 0.4274, 0.8377, 0.433, 0.8405, 0.4219, 0.8405, 0.2739, 0.8377, 0.2851, 10.39, 69.5, 9.665, 71.12, 8.25, 71.85, 0.2851, 0.2851, 0.2823, 0.2739, 0.2823, 0.4219, 0.2851, 0.433, 3.095, 38.25, 6.88, 45.4, 8.25, 71.85, 0.2963, 0.3995, 0.2851, 0.4107, 0.2851, 0.2628, 0.2963, 0.2544, 2.872, -4.702, 0.7456, -4.417, 0.7456, -4.417, 2.872, -4.702, 8.25, 71.85, 0.06743, 32.07, -3.162, 24.56, 14.55, -6.508, 14.19, -5.394, 13.13, -4.702, -0.9987, -3.142, 0.7456, -4.417, 0.7456, -4.417, -0.9987, -3.142, 8.25, 71.85, 9.665, 71.12, 9.665, 71.12, 8.25, 71.85, 8.25, 71.85, 9.665, 71.12, 10.39, 69.5, 0.8126, 0.4442, 0.7986, 0.4414, 0.7875, 0.433, 0.3019, 0.4414, 0.3019, 0.4274, 0.3186, 0.4274, 0.3186, 0.4414, 0.2851, 0.433, 0.2823, 0.4219, 0.2851, 0.4107, 6.88, 45.4, 11.67, 55.68, 11.67, 55.68, 6.88, 45.4, 0.3242, 0.3995, 0.3102, 0.3967, 0.3102, 0.2516, 0.3242, 0.2544, -3.162, 24.56, 0.06743, 32.07, 0.06743, 32.07, -3.162, 24.56, 0.3326, 0.433, 0.3381, 0.4219, 0.3381, 0.2739, 0.3326, 0.2851, 0.3381, 0.4219, 0.3326, 0.433, 0.3326, 0.4107, 0.8126, 0.3967, 0.8265, 0.3995, 0.8377, 0.4107, 8.25, 71.85, -56.71, 62.94, -56.71, 62.94, 8.25, 71.85, 0.8405, 0.4219, 0.8377, 0.433, 0.8377, 0.4107, 0.3102, 0.4442, 0.2963, 0.4414, 0.2851, 0.433, 0.8377, 0.433, 0.8265, 0.4414, 0.8126, 0.4442, 0.3326, 0.433, 0.3242, 0.4414, 0.3102, 0.4442, 0.2851, 0.4107, 0.2963, 0.3995, 0.3102, 0.3967, 0.3186, 0.4414, 0.3214, 0.433, 0.3214, 0.2879, 0.3186, 0.2935, 0.7875, 0.433, 0.7847, 0.4219, 0.7875, 0.4107, 0.7875, 0.4107, 0.7986, 0.3995, 0.8126, 0.3967, 0.3102, 0.3967, 0.3242, 0.3995, 0.3326, 0.4107, 0.2963, 0.4414, 0.3102, 0.4442, 0.3102, 0.2963, 0.2963, 0.2935, 0.3019, 0.4414, 0.2963, 0.433, 0.3019, 0.4274, 0.3242, 0.2935, 0.3102, 0.2963, 0.3102, 0.4442, 0.3242, 0.4414, 0.3019, 0.4274, 0.3102, 0.4246, 0.3186, 0.4274, 0.3186, 0.4414, 0.3102, 0.4442, 0.3019, 0.4414, 14.55, -6.508, 13.13, -4.702, 14.19, -5.394, 2.872, -4.702, 0.7456, -4.417, 10.8, -101.0, -5.073, 17.93, -5.333, 12.24, -5.333, 12.24, -5.073, 17.93, 0.3381, 0.8851, 0.3381, 0.9996, 0.1149, 0.9968, 0.1149, 0.8851, 0.8042, 0.2935, 0.8014, 0.2879, 0.8014, 0.433, 0.8042, 0.4414, 11.67, 55.68, 12.04, 56.99, 8.25, 71.85, 8.25, 71.85, 9.665, 71.12, 9.665, 71.12, 8.25, 71.85, 10.8, -101.0, 0.7456, -4.417, 2.872, -4.702, 8.25, 71.85, 6.883, 45.4, 3.095, 38.25, 0.06743, 32.07, 3.095, 38.25, 8.25, 71.85, 8.25, 71.85, 12.04, 56.99, 11.67, 55.68, -0.002344, 0.3772, 1.005, 0.3772, 1.008, 0.4358, -0.002344, 0.4358, 1.008, 0.1428, 1.005, 0.1707, 0.003238, 0.1707, 0.003238, 0.1428, 0.7344, 0.7149, 0.7344, 0.9996, 0.62, 1.008, 0.62, 0.7261, 0.003238, 0.1707, 1.005, 0.1707, 1.005, 0.3772, -0.002344, 0.3772, 14.55, -6.508, 14.19, -5.394, 14.19, -5.394, 14.55, -6.508, 0.2823, 0.2739, 0.2851, 0.2628, 0.2851, 0.4107, 0.2823, 0.4219, 0.3186, 0.7568, 0.2851, 0.9772, 0.9493, 1.005, 0.9772, 0.7177, 0.38, 0.7288, 1.002, 0.8209, 0.9912, 0.9968, 0.3465, 0.9689, 0.3465, 0.9689, 0.9912, 0.9968, 1.002, 0.8209, 0.38, 0.7288, 0.3102, 0.4442, 0.2851, 0.433, 0.2851, 0.4107, 0.3326, 0.4107, 11.67, 55.68, 12.04, 56.99, 12.04, 56.99, 11.67, 55.68, 0.8042, 0.4414, 0.8126, 0.4442, 0.8126, 0.2963, 0.8042, 0.2935, -3.162, 24.56, 8.25, 71.85, -56.71, 62.94, -0.9987, -3.142, -56.71, 62.94, 10.8, -101.0, -56.71, 62.94, 8.25, 71.85, -3.162, 24.56, 10.8, -101.0, -56.71, 62.94, -0.9987, -3.142, 10.8, -101.0, -56.03, -101.0, -56.71, 62.94, -56.71, 62.94, -56.03, -101.0, 10.8, -101.0, -4.602, 5.995, -5.333, 12.24, -56.71, 62.94, -56.71, 62.94, -4.602, 5.995, -3.212, 0.6451, 14.55, -6.508, 10.8, -101.0, 2.872, -4.702, 14.55, -6.508, 2.872, -4.702, 10.8, -101.0, 8.25, 71.85, 3.095, 38.25, 0.06743, 32.07, -3.162, 24.56, 0.06743, 32.07, 8.25, 71.85, -56.71, 62.94, -5.073, 17.93, -5.333, 12.24, -0.9987, -3.142, -3.212, 0.6451, -56.71, 62.94, -56.71, 62.94, -3.212, 0.6451, -0.9987, -3.142, 6.883, 45.4, 11.67, 55.68, 8.25, 71.85, -56.71, 62.94, -3.162, 24.56, -5.073, 17.93, 8.25, 71.85, 11.67, 55.68, 6.88, 45.4, -5.333, 12.24, -5.073, 17.93, -56.71, 62.94, 8.25, 71.85, 10.39, 69.5, 12.04, 56.99, 10.8, -101.0, -0.9987, -3.142, 0.7456, -4.417, 12.04, 56.99, 10.39, 69.5, 8.25, 71.85, 14.55, -6.508, 2.872, -4.702, 13.13, -4.702, 0.7456, -4.417, -0.9987, -3.142, 10.8, -101.0, 14.55, -6.508, 13.13, -4.702, 2.872, -4.702, -5.073, 17.93, -3.162, 24.56, -56.71, 62.94, -56.71, 62.94, -5.333, 12.24, -4.602, 5.995, -3.212, 0.6451, -4.602, 5.995, -56.71, 62.94, 10.39, 69.5, 9.665, 71.12, 8.25, 71.85, 3.095, 38.25, 6.883, 45.4, 8.25, 71.85, 8.25, 71.85, 0.06743, 32.07, -3.162, 24.56, 14.55, -6.508, 14.19, -5.394, 13.13, -4.702, 8.25, 71.85, 9.665, 71.12, 10.39, 69.5, 14.55, -6.508, 13.13, -4.702, 14.19, -5.394, 2.872, -4.702, 0.7456, -4.417, 10.8, -101.0, 11.67, 55.68, 12.04, 56.99, 8.25, 71.85, 10.8, -101.0, 0.7456, -4.417, 2.872, -4.702, 8.25, 71.85, 6.88, 45.4, 3.095, 38.25, 8.25, 71.85, 12.04, 56.99, 11.67, 55.68, 0.06743, 32.07, 3.095, 38.25, 8.25, 71.85, 0.2851, 0.9772, 0.3186, 0.7568, 0.9772, 0.7177, 0.9493, 1.005, 0.3019, 0.2935, 0.2963, 0.2879, 0.2963, 0.433, 0.3019, 0.4414, -0.9987, -3.142, 0.7456, -4.417, 0.7456, -4.417, -0.9987, -3.142, 10.39, 69.5, 9.665, 71.12, 9.665, 71.12, 10.39, 69.5, -3.162, 24.56, 0.06743, 32.07, 0.06743, 32.07, -3.162, 24.56, 0.3019, 0.2795, 0.3102, 0.2767, 0.3102, 0.4246, 0.3019, 0.4274, -3.162, 24.56, -5.073, 17.93, -5.073, 17.93, -3.162, 24.56, 6.883, 45.4, 11.67, 55.68, 11.67, 55.68, 6.883, 45.4, 0.8042, 0.4414, 0.8014, 0.433, 0.8042, 0.4274, 0.8237, 0.433, 0.8209, 0.4414, 0.8209, 0.4274, 10.39, 69.5, 9.665, 71.12, 9.665, 71.12, 10.39, 69.5, 0.8209, 0.4414, 0.8126, 0.4442, 0.8042, 0.4414, 0.3186, 0.4274, 0.3102, 0.4246, 0.3102, 0.2767, 0.3186, 0.2795, 0.8042, 0.4274, 0.8126, 0.4246, 0.8209, 0.4274, 0.7875, 0.2628, 0.7986, 0.2544, 0.7986, 0.3995, 0.7875, 0.4107, 13.13, -4.702, 14.19, -5.394, 14.19, -5.394, 13.13, -4.702, 0.9996, 0.9996, 0.000447, 0.9996, 0.000447, 0.000447, 0.9996, 0.000447])
me_warrior.materials.append(mat_01warriormarqueemat)
me_warrior.materials.append(mat_02warriorsnapmat)
me_warrior.materials.append(mat_warriorbezelmat)
me_warrior.materials.append(mat_warriorblack)
me_warrior.materials.append(mat_warriormultimat)
me_warrior.materials.append(mat_warriorwhite)
me_warrior.materials.append(mat_warriorglassmat)
me_warrior.materials.append(mat_warriorred)
me_warrior.materials.append(mat_warriorsideartmat)
me_warrior.use_remesh_fix_poles = True
me_warrior.use_remesh_preserve_attributes = False
me_warrior.update()

# ---- objects
ob_warrior = bpy.data.objects.new('warrior', me_warrior)

# ---- transforms, parenting, visibility, modifiers, constraints
ob_warrior.location = (-0.3077, -0.5265, 1.101)
ob_warrior.rotation_euler = (1.571, 0.0, 0.0)
_m = ob_warrior.modifiers.new('Auto Smooth', 'NODES')
_m.node_group = ng_auto_smooth
_gi = [s.identifier for s in ng_auto_smooth.interface.items_tree if s.item_type == 'SOCKET' and s.in_out == 'INPUT']
_m[_gi[1]] = 1.047  # Angle
_m = ob_warrior.modifiers.new('WeightedNormal', 'WEIGHTED_NORMAL')
_m.keep_sharp = True

# ---- collection membership
scene.collection.objects.link(ob_warrior)

# ---- scene / render settings (as saved in the file)
scene.frame_start = 1; scene.frame_end = 250; scene.frame_set(1)
scene.render.engine = 'BLENDER_EEVEE_NEXT'
scene.cycles.use_denoising = False
scene.cycles.samples = 128
scene.cycles.sampling_pattern = 'TABULATED_SOBOL'
scene.cycles.use_adaptive_sampling = False
scene.cycles.use_light_tree = False
scene.view_settings.view_transform = 'Filmic'
bpy.context.view_layer.update()

# ---- added for rendering (the .blend has no active camera and no usable light): camera, sun
cam_auto = bpy.data.cameras.new('AutoCamera')
cam_auto.lens = 50.0
cam_auto.sensor_width = 36.0
cam_auto.clip_end = 1000.0
ob_auto_camera = bpy.data.objects.new('AutoCamera', cam_auto)
scene.collection.objects.link(ob_auto_camera)
ob_auto_camera.location = (1.51459, -2.54688, 2.32796)
ob_auto_camera.rotation_euler = (1.09748, -7.21219e-08, 0.694738)
scene.camera = ob_auto_camera
light_auto_sun = bpy.data.lights.new('AutoSun', 'SUN')
light_auto_sun.energy = 3.0
light_auto_sun.angle = 0.0523599
ob_auto_sun = bpy.data.objects.new('AutoSun', light_auto_sun)
scene.collection.objects.link(ob_auto_sun)
ob_auto_sun.rotation_euler = (0.872665, 0.174533, 0.523599)
bpy.context.view_layer.update()
